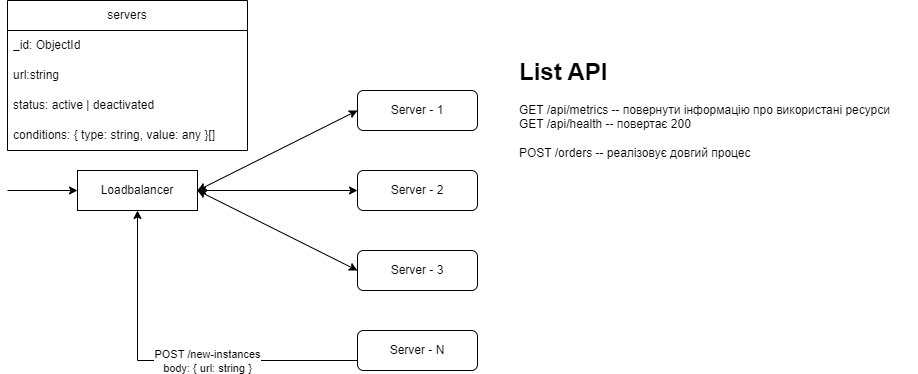

The diagram above was exported from draw.io. Its source (the exported page's mxGraphModel, read from the mxfile embedded in the PNG):
<mxGraphModel dx="1050" dy="1718" grid="1" gridSize="10" guides="1" tooltips="1" connect="1" arrows="1" fold="1" page="1" pageScale="1" pageWidth="850" pageHeight="1100" math="0" shadow="0">
  <root>
    <mxCell id="0" />
    <mxCell id="1" parent="0" />
    <mxCell id="QWNOGVG7NteKRQz7M9Z5-1" value="Loadbalancer" style="rounded=0;whiteSpace=wrap;html=1;" parent="1" vertex="1">
      <mxGeometry x="80" y="120" width="120" height="40" as="geometry" />
    </mxCell>
    <mxCell id="QWNOGVG7NteKRQz7M9Z5-3" value="" style="endArrow=classic;html=1;rounded=0;entryX=0;entryY=0.5;entryDx=0;entryDy=0;" parent="1" target="QWNOGVG7NteKRQz7M9Z5-1" edge="1">
      <mxGeometry width="50" height="50" relative="1" as="geometry">
        <mxPoint x="10" y="140" as="sourcePoint" />
        <mxPoint y="130" as="targetPoint" />
      </mxGeometry>
    </mxCell>
    <mxCell id="QWNOGVG7NteKRQz7M9Z5-4" value="Server - 1" style="rounded=1;whiteSpace=wrap;html=1;" parent="1" vertex="1">
      <mxGeometry x="360" y="40" width="120" height="40" as="geometry" />
    </mxCell>
    <mxCell id="QWNOGVG7NteKRQz7M9Z5-5" value="Server - 2" style="rounded=1;whiteSpace=wrap;html=1;" parent="1" vertex="1">
      <mxGeometry x="360" y="120" width="120" height="40" as="geometry" />
    </mxCell>
    <mxCell id="QWNOGVG7NteKRQz7M9Z5-6" value="Server - 3" style="rounded=1;whiteSpace=wrap;html=1;" parent="1" vertex="1">
      <mxGeometry x="360" y="200" width="120" height="40" as="geometry" />
    </mxCell>
    <mxCell id="QWNOGVG7NteKRQz7M9Z5-7" value="" style="endArrow=classic;startArrow=classic;html=1;rounded=0;exitX=1;exitY=0.5;exitDx=0;exitDy=0;entryX=0;entryY=0.5;entryDx=0;entryDy=0;" parent="1" source="QWNOGVG7NteKRQz7M9Z5-1" target="QWNOGVG7NteKRQz7M9Z5-4" edge="1">
      <mxGeometry width="50" height="50" relative="1" as="geometry">
        <mxPoint x="230" y="90" as="sourcePoint" />
        <mxPoint x="280" y="40" as="targetPoint" />
      </mxGeometry>
    </mxCell>
    <mxCell id="QWNOGVG7NteKRQz7M9Z5-8" value="" style="endArrow=classic;startArrow=classic;html=1;rounded=0;exitX=1;exitY=0.5;exitDx=0;exitDy=0;entryX=0;entryY=0.5;entryDx=0;entryDy=0;" parent="1" source="QWNOGVG7NteKRQz7M9Z5-1" target="QWNOGVG7NteKRQz7M9Z5-6" edge="1">
      <mxGeometry width="50" height="50" relative="1" as="geometry">
        <mxPoint x="400" y="350" as="sourcePoint" />
        <mxPoint x="450" y="300" as="targetPoint" />
      </mxGeometry>
    </mxCell>
    <mxCell id="QWNOGVG7NteKRQz7M9Z5-9" value="" style="endArrow=classic;startArrow=classic;html=1;rounded=0;exitX=1;exitY=0.5;exitDx=0;exitDy=0;entryX=0;entryY=0.5;entryDx=0;entryDy=0;" parent="1" source="QWNOGVG7NteKRQz7M9Z5-1" target="QWNOGVG7NteKRQz7M9Z5-5" edge="1">
      <mxGeometry width="50" height="50" relative="1" as="geometry">
        <mxPoint x="400" y="350" as="sourcePoint" />
        <mxPoint x="450" y="300" as="targetPoint" />
      </mxGeometry>
    </mxCell>
    <mxCell id="QWNOGVG7NteKRQz7M9Z5-10" value="Server - N" style="rounded=1;whiteSpace=wrap;html=1;" parent="1" vertex="1">
      <mxGeometry x="360" y="280" width="120" height="40" as="geometry" />
    </mxCell>
    <mxCell id="QWNOGVG7NteKRQz7M9Z5-11" value="" style="endArrow=classic;html=1;rounded=0;exitX=0;exitY=0.75;exitDx=0;exitDy=0;" parent="1" source="QWNOGVG7NteKRQz7M9Z5-10" target="QWNOGVG7NteKRQz7M9Z5-1" edge="1">
      <mxGeometry width="50" height="50" relative="1" as="geometry">
        <mxPoint x="400" y="350" as="sourcePoint" />
        <mxPoint x="450" y="300" as="targetPoint" />
        <Array as="points">
          <mxPoint x="140" y="310" />
        </Array>
      </mxGeometry>
    </mxCell>
    <mxCell id="QWNOGVG7NteKRQz7M9Z5-12" value="POST /new-instances&lt;br&gt;body: { url: string }" style="edgeLabel;html=1;align=center;verticalAlign=middle;resizable=0;points=[];" parent="QWNOGVG7NteKRQz7M9Z5-11" connectable="0" vertex="1">
      <mxGeometry x="-0.1838" relative="1" as="geometry">
        <mxPoint as="offset" />
      </mxGeometry>
    </mxCell>
    <mxCell id="QWNOGVG7NteKRQz7M9Z5-13" value="servers" style="swimlane;fontStyle=0;childLayout=stackLayout;horizontal=1;startSize=30;horizontalStack=0;resizeParent=1;resizeParentMax=0;resizeLast=0;collapsible=1;marginBottom=0;whiteSpace=wrap;html=1;" parent="1" vertex="1">
      <mxGeometry x="10" y="-50" width="240" height="150" as="geometry" />
    </mxCell>
    <mxCell id="QWNOGVG7NteKRQz7M9Z5-14" value="_id: ObjectId" style="text;strokeColor=none;fillColor=none;align=left;verticalAlign=middle;spacingLeft=4;spacingRight=4;overflow=hidden;points=[[0,0.5],[1,0.5]];portConstraint=eastwest;rotatable=0;whiteSpace=wrap;html=1;" parent="QWNOGVG7NteKRQz7M9Z5-13" vertex="1">
      <mxGeometry y="30" width="240" height="30" as="geometry" />
    </mxCell>
    <mxCell id="QWNOGVG7NteKRQz7M9Z5-15" value="url:string&amp;nbsp;" style="text;strokeColor=none;fillColor=none;align=left;verticalAlign=middle;spacingLeft=4;spacingRight=4;overflow=hidden;points=[[0,0.5],[1,0.5]];portConstraint=eastwest;rotatable=0;whiteSpace=wrap;html=1;" parent="QWNOGVG7NteKRQz7M9Z5-13" vertex="1">
      <mxGeometry y="60" width="240" height="30" as="geometry" />
    </mxCell>
    <mxCell id="QWNOGVG7NteKRQz7M9Z5-16" value="status: active | deactivated" style="text;strokeColor=none;fillColor=none;align=left;verticalAlign=middle;spacingLeft=4;spacingRight=4;overflow=hidden;points=[[0,0.5],[1,0.5]];portConstraint=eastwest;rotatable=0;whiteSpace=wrap;html=1;" parent="QWNOGVG7NteKRQz7M9Z5-13" vertex="1">
      <mxGeometry y="90" width="240" height="30" as="geometry" />
    </mxCell>
    <mxCell id="QWNOGVG7NteKRQz7M9Z5-17" value="conditions: { type: string, value: any }[]" style="text;strokeColor=none;fillColor=none;align=left;verticalAlign=middle;spacingLeft=4;spacingRight=4;overflow=hidden;points=[[0,0.5],[1,0.5]];portConstraint=eastwest;rotatable=0;whiteSpace=wrap;html=1;" parent="QWNOGVG7NteKRQz7M9Z5-13" vertex="1">
      <mxGeometry y="120" width="240" height="30" as="geometry" />
    </mxCell>
    <mxCell id="QWNOGVG7NteKRQz7M9Z5-18" value="&lt;h1 style=&quot;margin-top: 0px;&quot;&gt;List API&lt;/h1&gt;&lt;div&gt;GET /api/metrics -- повернути інформацію про використані ресурси&lt;/div&gt;&lt;div&gt;GET /api/health -- повертає 200&lt;/div&gt;&lt;div&gt;&lt;br&gt;&lt;/div&gt;&lt;div&gt;POST /orders -- реалізовує довгий процес&lt;/div&gt;" style="text;html=1;whiteSpace=wrap;overflow=hidden;rounded=0;" parent="1" vertex="1">
      <mxGeometry x="520" y="1" width="400" height="120" as="geometry" />
    </mxCell>
  </root>
</mxGraphModel>